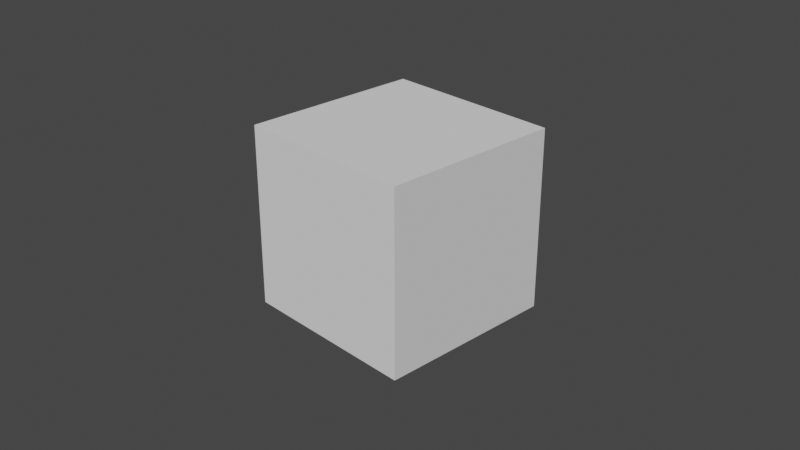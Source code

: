 # Source: cornellbox.blend  (saved by Blender 2.81.3; exported with 4.5.12 LTS)
import bpy
from mathutils import Matrix  # noqa: F401  (used for matrix-valued properties, if any)

bpy.ops.wm.read_factory_settings(use_empty=True)
scene = bpy.context.scene
scene.name = 'Scene'

# ---- collections
col_collection = bpy.data.collections.new('Collection'); scene.collection.children.link(col_collection)

# ---- world
world_world = bpy.data.worlds.new('World'); scene.world = world_world
world_world.use_nodes = True; world_world.node_tree.nodes.clear()
_N = world_world.node_tree.nodes; _L = world_world.node_tree.links
n0 = _N.new('ShaderNodeOutputWorld'); n0.name = 'World Output'; n0.location = (300, 300)
n1 = _N.new('ShaderNodeBackground'); n1.name = 'Background'; n1.location = (10, 300)
n1.inputs[0].default_value = (0.05088, 0.05088, 0.05088, 1.0)
_L.new(n1.outputs[0], n0.inputs[0])
n0.is_active_output = True
world_world.color = (0.05088, 0.05088, 0.05088)
world_world.use_sun_shadow = False
world_world.sun_shadow_jitter_overblur = 0.0

# ---- cameras
cam_camera = bpy.data.cameras.new('Camera')
cam_camera.clip_end = 100.0
cam_camera.ortho_scale = 7.314

# ---- meshes
me_cube_001 = bpy.data.meshes.new('Cube.001')
me_cube_001.from_pydata([(-1.0, -1.0, -1.0), (-1.0, -1.0, 1.0), (-1.0, 1.0, -1.0), (-1.0, 1.0, 1.0), (1.0, -1.0, -1.0), (1.0, -1.0, 1.0), (1.0, 1.0, -1.0), (1.0, 1.0, 1.0)], [], [(0, 1, 3, 2), (2, 3, 7, 6), (6, 7, 5, 4), (4, 5, 1, 0), (2, 6, 4, 0), (7, 3, 1, 5)])
_uv = me_cube_001.uv_layers.new(name='UVMap')
_uv.uv.foreach_set('vector', [0.375, 0.0, 0.625, 0.0, 0.625, 0.25, 0.375, 0.25, 0.375, 0.25, 0.625, 0.25, 0.625, 0.5, 0.375, 0.5, 0.375, 0.5, 0.625, 0.5, 0.625, 0.75, 0.375, 0.75, 0.375, 0.75, 0.625, 0.75, 0.625, 1.0, 0.375, 1.0, 0.125, 0.5, 0.375, 0.5, 0.375, 0.75, 0.125, 0.75, 0.625, 0.5, 0.875, 0.5, 0.875, 0.75, 0.625, 0.75])
me_cube_001.use_remesh_preserve_volume = False
me_cube_001.use_remesh_preserve_attributes = False
me_cube_001.use_mirror_vertex_groups = False
me_cube_001.update()

# ---- objects
ob_camera = bpy.data.objects.new('Camera', cam_camera)
ob_cube = bpy.data.objects.new('Cube', me_cube_001)

# ---- transforms, parenting, visibility, modifiers, constraints
ob_camera.location = (7.359, -6.926, 4.958)
ob_camera.rotation_euler = (1.109, 0.0, 0.8149)
ob_camera.lock_rotations_4d = False
ob_camera.empty_display_type = 'ARROWS'
ob_camera.color = (0.0, 0.0, 0.0, 0.0)
ob_camera.display_type = 'WIRE'
ob_camera.lineart.crease_threshold = 0.0
ob_cube.location = (0.0, 0.0, 0.0)
ob_cube.rotation_euler = (1.571, 0.0, 3.142)
ob_cube.lineart.crease_threshold = 0.0

# ---- collection membership
col_collection.objects.link(ob_camera)
col_collection.objects.link(ob_cube)

# ---- scene / render settings (as saved in the file)
scene.camera = ob_camera
scene.frame_start = 1; scene.frame_end = 250; scene.frame_set(1)
scene.render.engine = 'BLENDER_EEVEE_NEXT'
scene.cycles.use_denoising = False
scene.cycles.samples = 128
scene.cycles.sampling_pattern = 'TABULATED_SOBOL'
scene.cycles.use_adaptive_sampling = False
scene.cycles.use_light_tree = False
scene.view_settings.view_transform = 'Filmic'
bpy.context.view_layer.update()

# ---- added for rendering (the .blend has no usable light): sun
light_auto_sun = bpy.data.lights.new('AutoSun', 'SUN')
light_auto_sun.energy = 3.0
light_auto_sun.angle = 0.0523599
ob_auto_sun = bpy.data.objects.new('AutoSun', light_auto_sun)
scene.collection.objects.link(ob_auto_sun)
ob_auto_sun.rotation_euler = (0.872665, 0.174533, 0.523599)
bpy.context.view_layer.update()
